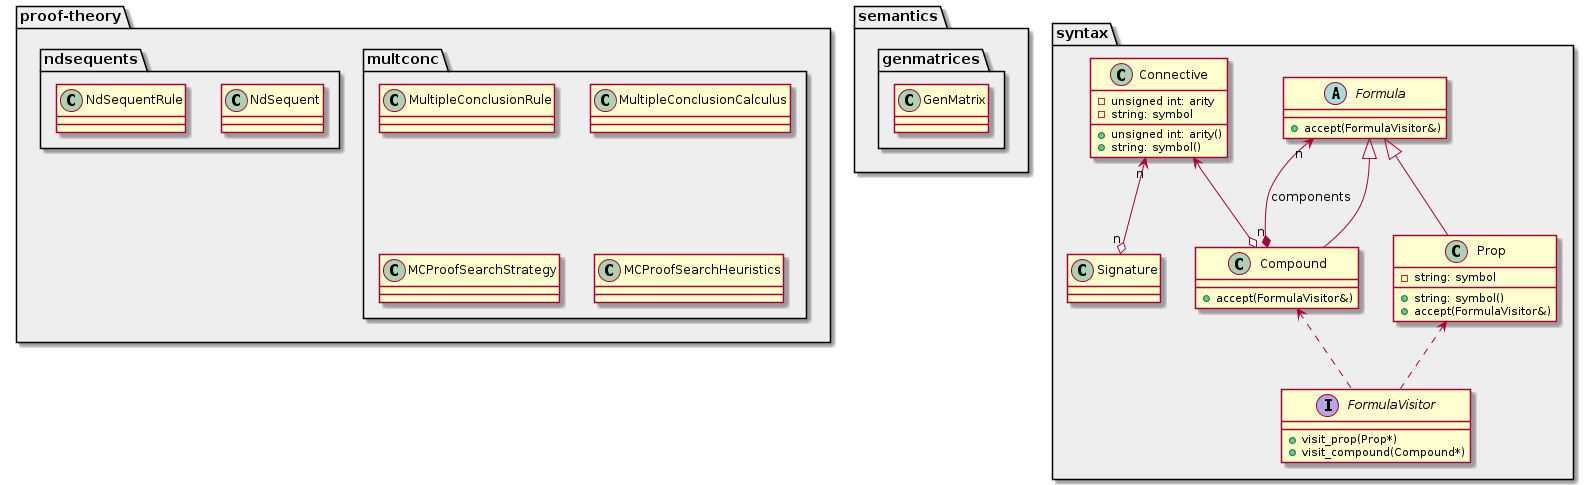

The diagram above was rendered by PlantUML. Its source (embedded in the PNG):
@startuml

package "semantics" #eeeeee {
    package "genmatrices" #eeeeee {
        class GenMatrix {}
    }
}

package "proof-theory" #eeeeee {
    package "multconc" #eeeeee {
        class MultipleConclusionRule {}
        class MultipleConclusionCalculus {}
        class MCProofSearchStrategy {}
        class MCProofSearchHeuristics {}
    }

    package "ndsequents" #eeeeee {
        class NdSequent {}
        class NdSequentRule {}
    }
}

package "syntax" #eeeeee {
    abstract class Formula {
        +accept(FormulaVisitor&)
    }
    class Prop {
        -string: symbol
        +string: symbol()
        +accept(FormulaVisitor&)
    }
    class Compound {
        +accept(FormulaVisitor&)
    }
    class Connective {
        -unsigned int: arity
        -string: symbol
        +unsigned int: arity()
        +string: symbol()
    }
    class Signature {}
    interface FormulaVisitor {
        +visit_prop(Prop*)
        +visit_compound(Compound*)
    }

    Formula <|-- Prop
    Formula <|-- Compound
    Connective <--o Compound
    Formula "n" <--* "n" Compound : components
    Connective "n" <--o "n" Signature
    Prop <.. FormulaVisitor
    Compound <.. FormulaVisitor
}
@enduml